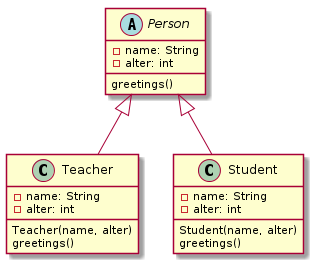

The diagram above was rendered by PlantUML. Its source (embedded in the PNG):
@startuml

abstract class Person {
    -name: String
    -alter: int
    greetings()
}

class Teacher {
    -name: String
    -alter: int
    Teacher(name, alter)
    greetings()
}

class Student {
    -name: String
    -alter: int
    Student(name, alter)
    greetings()
}

Person <|-- Teacher
Person <|-- Student
@enduml